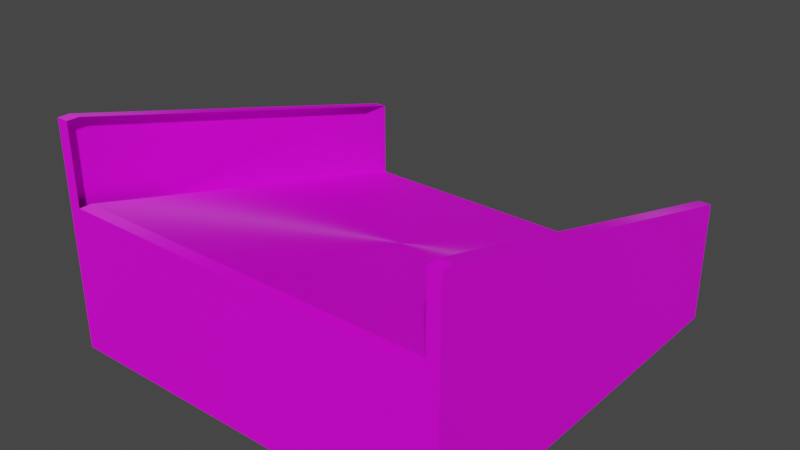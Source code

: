 # Source: SlopeSimple.blend  (saved by Blender 3.4.6; exported with 4.5.12 LTS)
import bpy
from mathutils import Matrix  # noqa: F401  (used for matrix-valued properties, if any)

bpy.ops.wm.read_factory_settings(use_empty=True)
scene = bpy.context.scene
scene.name = 'Scene'

# ---- collections
col_collection = bpy.data.collections.new('Collection'); scene.collection.children.link(col_collection)

# ---- images (referenced by path relative to the original .blend; pixels are not part of the script)
import os
ASSET_DIR = os.environ.get("B2B_ASSET_DIR", "")  # directory of the original .blend (textures are referenced by path, not embedded)
HERE = os.path.dirname(os.path.abspath(__file__))  # packed textures are extracted next to this script under _unpacked/

def load_image(name, relpath, width, height, colorspace="sRGB"):
    """Load a texture the original file referenced (path relative to the .blend, or extracted next to this script)."""
    p = next((c for c in (os.path.join(HERE, relpath), os.path.join(ASSET_DIR, relpath)) if relpath and os.path.exists(c)), "")
    if p:
        img = bpy.data.images.load(p, check_existing=True)
        img.name = name
    else:  # same state as the original file: an image datablock whose file is absent (Cycles renders it pink)
        img = bpy.data.images.new(name, width, height)
        img.source = "FILE"
        img.filepath = "//" + (relpath or name)
    img.colorspace_settings.name = colorspace
    return img
img_colores_png = load_image('Colores.png', 'Colores.png', 1024, 1024, 'sRGB')

# ---- materials (node trees are filled in below, after node groups)
mat_material_001 = bpy.data.materials.new('Material.001')
mat_material_001.use_transparent_shadow = False

# ---- material node trees
mat_material_001.use_nodes = True; mat_material_001.node_tree.nodes.clear()
_N = mat_material_001.node_tree.nodes; _L = mat_material_001.node_tree.links
n0 = _N.new('ShaderNodeBsdfPrincipled'); n0.name = 'Principled BSDF'; n0.location = (10, 300)
n0.distribution = 'GGX'
n0.subsurface_method = 'RANDOM_WALK_SKIN'
n0.inputs[2].default_value = 1.0
n0.inputs[3].default_value = 1.45
n0.inputs[15].default_value = 1.0
n0.inputs[27].default_value = (0.0, 0.0, 0.0, 1.0)
n0.inputs[28].default_value = 1.0
n1 = _N.new('ShaderNodeOutputMaterial'); n1.name = 'Material Output'; n1.location = (300, 300)
n2 = _N.new('ShaderNodeTexImage'); n2.name = 'Image Texture'; n2.location = (-493, 152)
n2.image = img_colores_png
_L.new(n0.outputs[0], n1.inputs[0])
_L.new(n2.outputs[0], n0.inputs[0])
n1.is_active_output = True

# ---- world
world_world = bpy.data.worlds.new('World'); scene.world = world_world
world_world.use_nodes = True; world_world.node_tree.nodes.clear()
_N = world_world.node_tree.nodes; _L = world_world.node_tree.links
n0 = _N.new('ShaderNodeOutputWorld'); n0.name = 'World Output'; n0.location = (300, 300)
n1 = _N.new('ShaderNodeBackground'); n1.name = 'Background'; n1.location = (10, 300)
n1.inputs[0].default_value = (0.05088, 0.05088, 0.05088, 1.0)
_L.new(n1.outputs[0], n0.inputs[0])
n0.is_active_output = True
world_world.color = (0.05088, 0.05088, 0.05088)
world_world.use_sun_shadow = False
world_world.sun_shadow_jitter_overblur = 0.0

# ---- meshes
me_cube_002 = bpy.data.meshes.new('Cube.002')
me_cube_002.from_pydata([(0.0, -0.4577, 4.709e-06), (0.0, -0.4577, 0.1011), (0.0, 0.5421, 4.709e-06), (0.0, 0.5421, 0.1011), (0.5016, -0.4577, 4.709e-06), (0.5016, -0.4577, 0.1011), (0.5016, 0.5421, 4.709e-06), (0.5016, 0.5421, 0.1011), (0.4711, 0.5421, 4.709e-06), (0.4711, 0.5421, 0.1011), (0.4711, -0.4577, 4.709e-06), (0.4711, -0.4577, 0.1011), (0.4711, 0.5421, 0.1011), (0.5016, 0.5421, 0.1011), (0.5016, -0.4577, 0.1011), (0.4711, -0.4577, 0.1011), (0.4711, 0.5421, 0.1011), (0.4711, -0.4577, 0.1011), (0.4711, 0.5421, 0.3007), (0.5016, 0.5421, 0.3007), (0.5016, -0.4577, 0.5623), (0.4711, -0.4577, 0.5623), (0.4711, 0.5421, 0.3007), (0.4711, -0.4577, 0.3007), (0.0, -0.4278, 4.709e-06), (0.0, -0.4278, 0.1011), (0.5016, -0.4278, 4.709e-06), (0.5016, -0.4278, 0.1011), (0.4711, -0.4278, 4.709e-06), (0.5016, -0.4278, 0.1011), (0.4711, -0.4278, 0.1011), (0.5016, -0.4278, 0.5623), (0.4711, -0.4278, 0.5623), (0.4711, -0.4278, 0.3007), (-0.5016, -0.4577, 4.709e-06), (-0.5016, -0.4577, 0.1011), (-0.5016, 0.5421, 4.709e-06), (-0.5016, 0.5421, 0.1011), (-0.4711, 0.5421, 4.709e-06), (-0.4711, 0.5421, 0.1011), (-0.4711, -0.4577, 4.709e-06), (-0.4711, -0.4577, 0.1011), (-0.4711, 0.5421, 0.1011), (-0.5016, 0.5421, 0.1011), (-0.5016, -0.4577, 0.1011), (-0.4711, -0.4577, 0.1011), (-0.4711, 0.5421, 0.1011), (-0.4711, -0.4577, 0.1011), (-0.4711, 0.5421, 0.3007), (-0.5016, 0.5421, 0.3007), (-0.5016, -0.4577, 0.5623), (-0.4711, -0.4577, 0.5623), (-0.4711, 0.5421, 0.3007), (-0.4711, -0.4577, 0.3007), (-0.5016, -0.4278, 4.709e-06), (-0.5016, -0.4278, 0.1011), (-0.4711, -0.4278, 4.709e-06), (-0.5016, -0.4278, 0.1011), (-0.4711, -0.4278, 0.1011), (-0.5016, -0.4278, 0.5623), (-0.4711, -0.4278, 0.5623), (-0.4711, -0.4278, 0.3007)], [], [(24, 25, 3, 2), (8, 9, 7, 6), (26, 27, 5, 4), (28, 26, 4, 10), (24, 28, 10, 0), (4, 5, 11, 10), (29, 13, 19, 31), (31, 32, 21, 20), (30, 17, 23, 33), (15, 14, 20, 21), (13, 12, 18, 19), (16, 30, 33, 22), (19, 18, 32, 31), (14, 29, 31, 20), (2, 8, 28, 24), (8, 6, 26, 28), (6, 7, 27, 26), (0, 1, 25, 24), (38, 36, 37, 39), (54, 34, 35, 55), (56, 40, 34, 54), (24, 0, 40, 56), (34, 40, 41, 35), (57, 59, 49, 43), (59, 50, 51, 60), (58, 61, 53, 47), (45, 51, 50, 44), (43, 49, 48, 42), (46, 52, 61, 58), (49, 59, 60, 48), (44, 50, 59, 57), (2, 24, 56, 38), (38, 56, 54, 36), (36, 54, 55, 37)])
_uv = me_cube_002.uv_layers.new(name='UVMap')
_uv.uv.foreach_set('vector', [0.02357, 0.9317, 0.0371, 0.9317, 0.0371, 0.9448, 0.02357, 0.9448, 0.02357, 0.9575, 0.0371, 0.9575, 0.0371, 0.9584, 0.02357, 0.9584, 0.02357, 0.9715, 0.0371, 0.9715, 0.0371, 0.9719, 0.02357, 0.9719, 0.02274, 0.9715, 0.02357, 0.9715, 0.02357, 0.9719, 0.02274, 0.9719, 0.01003, 0.9715, 0.02274, 0.9715, 0.02274, 0.9719, 0.01003, 0.9719, 0.02357, 0.9719, 0.0371, 0.9719, 0.0371, 0.9727, 0.02357, 0.9727, 0.0371, 0.9715, 0.0371, 0.9584, 0.0371, 0.9584, 0.0371, 0.9715, 0.0371, 0.9715, 0.03792, 0.9715, 0.03792, 0.9719, 0.0371, 0.9719, 0.03792, 0.9715, 0.03792, 0.9719, 0.03792, 0.9719, 0.03792, 0.9715, 0.0371, 0.9727, 0.0371, 0.9719, 0.0371, 0.9719, 0.0371, 0.9727, 0.0371, 0.9584, 0.0371, 0.9575, 0.0371, 0.9575, 0.0371, 0.9584, 0.03792, 0.9584, 0.03792, 0.9715, 0.03792, 0.9715, 0.03792, 0.9584, 0.0371, 0.9584, 0.03792, 0.9584, 0.03792, 0.9715, 0.0371, 0.9715, 0.0371, 0.9719, 0.0371, 0.9715, 0.0371, 0.9715, 0.0371, 0.9719, 0.01003, 0.9584, 0.02274, 0.9584, 0.02274, 0.9715, 0.01003, 0.9715, 0.02274, 0.9584, 0.02357, 0.9584, 0.02357, 0.9715, 0.02274, 0.9715, 0.02357, 0.9584, 0.0371, 0.9584, 0.0371, 0.9715, 0.02357, 0.9715, 0.02357, 0.9313, 0.0371, 0.9313, 0.0371, 0.9317, 0.02357, 0.9317, 0.02357, 0.9575, 0.02357, 0.9584, 0.0371, 0.9584, 0.0371, 0.9575, 0.02357, 0.9715, 0.02357, 0.9719, 0.0371, 0.9719, 0.0371, 0.9715, 0.02274, 0.9715, 0.02274, 0.9719, 0.02357, 0.9719, 0.02357, 0.9715, 0.01003, 0.9715, 0.01003, 0.9719, 0.02274, 0.9719, 0.02274, 0.9715, 0.02357, 0.9719, 0.02357, 0.9727, 0.0371, 0.9727, 0.0371, 0.9719, 0.0371, 0.9715, 0.0371, 0.9715, 0.0371, 0.9584, 0.0371, 0.9584, 0.0371, 0.9715, 0.0371, 0.9719, 0.03792, 0.9719, 0.03792, 0.9715, 0.03792, 0.9715, 0.03792, 0.9715, 0.03792, 0.9719, 0.03792, 0.9719, 0.0371, 0.9727, 0.0371, 0.9727, 0.0371, 0.9719, 0.0371, 0.9719, 0.0371, 0.9584, 0.0371, 0.9584, 0.0371, 0.9575, 0.0371, 0.9575, 0.03792, 0.9584, 0.03792, 0.9584, 0.03792, 0.9715, 0.03792, 0.9715, 0.0371, 0.9584, 0.0371, 0.9715, 0.03792, 0.9715, 0.03792, 0.9584, 0.0371, 0.9719, 0.0371, 0.9719, 0.0371, 0.9715, 0.0371, 0.9715, 0.01003, 0.9584, 0.01003, 0.9715, 0.02274, 0.9715, 0.02274, 0.9584, 0.02274, 0.9584, 0.02274, 0.9715, 0.02357, 0.9715, 0.02357, 0.9584, 0.02357, 0.9584, 0.02357, 0.9715, 0.0371, 0.9715, 0.0371, 0.9584])
me_cube_002.materials.append(mat_material_001)
me_cube_002.update()
me_cube_001 = bpy.data.meshes.new('Cube.001')
me_cube_001.from_pydata([(0.0, -0.4577, 4.709e-06), (0.0, -0.4577, 0.1011), (0.0, 0.5421, 4.709e-06), (0.0, 0.5421, 0.1011), (0.4711, 0.5421, 4.709e-06), (0.4711, 0.5421, 0.1011), (0.4711, -0.4577, 4.709e-06), (0.4711, -0.4577, 0.1011), (0.0, -0.4577, 0.3627), (0.0, 0.5421, 0.1011), (0.4711, -0.4577, 0.3627), (0.4711, 0.5421, 0.1011), (0.4711, -0.4577, 0.1011), (0.0, -0.4278, 0.3627), (0.4711, -0.4278, 0.3627), (-0.4711, 0.5421, 4.709e-06), (-0.4711, 0.5421, 0.1011), (-0.4711, -0.4577, 4.709e-06), (-0.4711, -0.4577, 0.1011), (-0.4711, -0.4577, 0.3627), (-0.4711, 0.5421, 0.1011), (-0.4711, -0.4577, 0.1011), (-0.4711, -0.4278, 0.3627)], [], [(6, 7, 1, 0), (2, 3, 5, 4), (14, 13, 8, 10), (11, 9, 13, 14), (17, 0, 1, 18), (2, 15, 16, 3), (22, 19, 8, 13), (20, 22, 13, 9), (12, 10, 19, 21)])
_uv = me_cube_001.uv_layers.new(name='UVMap')
_uv.uv.foreach_set('vector', [0.9621, 0.9668, 0.9757, 0.9668, 0.9757, 0.9795, 0.9621, 0.9795, 0.9621, 0.9389, 0.9757, 0.9389, 0.9757, 0.9516, 0.9621, 0.9516, 0.9765, 0.9655, 0.9892, 0.9655, 0.9892, 0.9659, 0.9765, 0.9659, 0.9765, 0.9524, 0.9892, 0.9524, 0.9892, 0.9655, 0.9765, 0.9655, 0.9621, 0.9668, 0.9621, 0.9795, 0.9757, 0.9795, 0.9757, 0.9668, 0.9621, 0.9389, 0.9621, 0.9516, 0.9757, 0.9516, 0.9757, 0.9389, 0.9765, 0.9655, 0.9765, 0.9659, 0.9892, 0.9659, 0.9892, 0.9655, 0.9765, 0.9524, 0.9765, 0.9655, 0.9892, 0.9655, 0.9892, 0.9524, 0.9808, 0.9658, 0.9808, 0.9658, 0.9808, 0.9658, 0.9808, 0.9658])
me_cube_001.materials.append(mat_material_001)
me_cube_001.update()

# ---- objects
ob_fence = bpy.data.objects.new('Fence', me_cube_002)
ob_slopesimple = bpy.data.objects.new('SlopeSimple', me_cube_001)

# ---- transforms, parenting, visibility, modifiers, constraints
ob_fence.parent = ob_slopesimple
ob_fence.matrix_parent_inverse = Matrix(((1.0, 0.0, 0.0, 0.0), (0.0, 1.0, 0.0, 0.0), (0.0, 0.0, 1.0, 0.0), (0.0, 0.0, 0.0, 1.0)))
ob_fence.location = (0.0, 0.0, 0.0)
ob_fence.scale = (1.0, 1.0, 1.0)
ob_slopesimple.location = (0.0, 0.0, -1.49e-08)
ob_slopesimple.scale = (1.0, 1.0, 1.0)

# ---- collection membership
col_collection.objects.link(ob_fence)
col_collection.objects.link(ob_slopesimple)

# ---- scene / render settings (as saved in the file)
scene.frame_start = 1; scene.frame_end = 160; scene.frame_set(2)
scene.render.engine = 'BLENDER_EEVEE_NEXT'
scene.cycles.sampling_pattern = 'TABULATED_SOBOL'
scene.cycles.use_light_tree = False
scene.view_settings.view_transform = 'Filmic'
bpy.context.view_layer.update()

# ---- added for rendering (the .blend has no active camera and no usable light): camera, sun
cam_auto = bpy.data.cameras.new('AutoCamera')
cam_auto.lens = 50.0
cam_auto.sensor_width = 36.0
cam_auto.clip_end = 1000.0
ob_auto_camera = bpy.data.objects.new('AutoCamera', cam_auto)
scene.collection.objects.link(ob_auto_camera)
ob_auto_camera.location = (1.40993, -1.64969, 1.40911)
ob_auto_camera.rotation_euler = (1.09748, -7.21219e-08, 0.694738)
scene.camera = ob_auto_camera
light_auto_sun = bpy.data.lights.new('AutoSun', 'SUN')
light_auto_sun.energy = 3.0
light_auto_sun.angle = 0.0523599
ob_auto_sun = bpy.data.objects.new('AutoSun', light_auto_sun)
scene.collection.objects.link(ob_auto_sun)
ob_auto_sun.rotation_euler = (0.872665, 0.174533, 0.523599)
bpy.context.view_layer.update()
